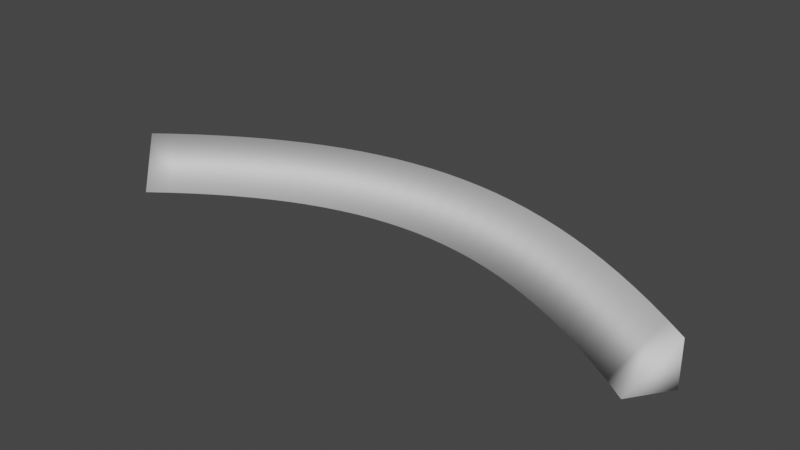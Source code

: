 # Source: becktestcurve.blend  (saved by Blender 2.81.16; exported with 4.5.12 LTS)
import bpy
from mathutils import Matrix  # noqa: F401  (used for matrix-valued properties, if any)

bpy.ops.wm.read_factory_settings(use_empty=True)
scene = bpy.context.scene
scene.name = 'Scene'

# ---- world
world_world = bpy.data.worlds.new('World'); scene.world = world_world
world_world.use_nodes = True; world_world.node_tree.nodes.clear()
_N = world_world.node_tree.nodes; _L = world_world.node_tree.links
n0 = _N.new('ShaderNodeOutputWorld'); n0.name = 'World Output'; n0.location = (300, 300)
n1 = _N.new('ShaderNodeBackground'); n1.name = 'Background'; n1.location = (10, 300)
n1.inputs[0].default_value = (0.05088, 0.05088, 0.05088, 1.0)
_L.new(n1.outputs[0], n0.inputs[0])
n0.is_active_output = True
world_world.color = (0.05088, 0.05088, 0.05088)
world_world.use_sun_shadow = False
world_world.sun_shadow_jitter_overblur = 0.0

# ---- meshes
me_beziercurve_004 = bpy.data.meshes.new('BezierCurve.004')
me_beziercurve_004.from_pydata([(-11.7, 0.8757, 2.0), (-11.7, 0.8799, 0.0), (-10.48, -0.7019, 0.0), (-10.83, 1.533, 2.0), (-10.83, 1.537, -8.941e-08), (-9.654, -0.08174, 8.941e-08), (-9.954, 2.144, 2.0), (-9.957, 2.149, -1.192e-07), (-8.835, 0.4928, 1.192e-07), (-9.085, 2.711, 2.0), (-9.088, 2.716, 1.49e-07), (-8.025, 1.022, -1.49e-07), (-8.219, 3.233, 2.0), (-8.222, 3.238, 8.941e-08), (-7.223, 1.506, -8.941e-08), (-7.355, 3.71, 2.0), (-7.358, 3.715, -8.941e-08), (-6.427, 1.945, 8.941e-08), (-6.492, 4.142, 2.0), (-6.494, 4.147, 2.98e-08), (-5.638, 2.339, -2.98e-08), (-5.629, 4.528, 2.0), (-5.631, 4.533, 2.98e-08), (-4.856, 2.69, -2.98e-08), (-4.767, 4.869, 2.0), (-4.768, 4.874, 2.98e-08), (-4.078, 2.996, -2.98e-08), (-3.903, 5.163, 2.0), (-3.905, 5.168, 2.98e-08), (-3.305, 3.26, -2.98e-08), (-3.039, 5.412, 2.0), (-3.04, 5.417, -5.96e-08), (-2.536, 3.481, 5.96e-08), (-2.173, 5.614, 2.0), (-2.174, 5.619, -8.941e-08), (-1.77, 3.66, 8.941e-08), (-1.306, 5.769, 2.0), (-1.307, 5.775, 5.96e-08), (-1.005, 3.798, -5.96e-08), (-0.4371, 5.878, 2.0), (-0.4376, 5.884, 1.49e-07), (-0.2416, 3.893, -1.49e-07), (0.4334, 5.941, 2.0), (0.4331, 5.946, 1.788e-07), (0.5226, 3.948, -1.788e-07), (1.306, 5.956, 2.0), (1.306, 5.962, 0.0), (1.288, 3.962, 0.0), (2.18, 5.926, 2.0), (2.18, 5.931, 0.0), (2.057, 3.935, 0.0), (3.055, 5.849, 2.0), (3.056, 5.854, 8.941e-08), (2.83, 3.867, -8.941e-08), (3.933, 5.726, 2.0), (3.934, 5.731, 8.941e-08), (3.607, 3.758, -8.941e-08), (4.813, 5.557, 2.0), (4.814, 5.563, 2.98e-08), (4.391, 3.608, -2.98e-08), (5.695, 5.344, 2.0), (5.697, 5.349, -2.98e-08), (5.181, 3.416, 2.98e-08), (6.581, 5.086, 2.0), (6.582, 5.091, 5.96e-08), (5.98, 3.184, -5.96e-08), (7.469, 4.783, 2.0), (7.471, 4.788, -2.98e-08), (6.787, 2.909, 2.98e-08), (8.361, 4.437, 2.0), (8.364, 4.442, 1.49e-07), (7.604, 2.592, -1.49e-07), (9.258, 4.048, 2.0), (9.261, 4.053, 2.98e-08), (8.43, 2.234, -2.98e-08), (10.16, 3.616, 2.0), (10.16, 3.621, 0.0), (9.267, 1.832, 0.0), (11.07, 3.141, 2.0), (11.07, 3.146, 8.941e-08), (10.11, 1.389, -8.941e-08), (11.98, 2.624, 2.0), (11.98, 2.628, -8.941e-08), (10.97, 0.9029, 8.941e-08), (12.9, 2.065, 2.0), (12.91, 2.069, -2.98e-08), (11.84, 0.3744, 2.98e-08), (13.83, 1.464, 2.0), (13.84, 1.468, -5.96e-08), (12.73, -0.1967, 5.96e-08), (14.77, 0.8216, 2.0), (14.78, 0.8259, -2.98e-08), (13.62, -0.8102, 2.98e-08)], [], [(0, 2, 5, 3), (1, 0, 3, 4), (2, 1, 4, 5), (3, 5, 8, 6), (4, 3, 6, 7), (5, 4, 7, 8), (6, 8, 11, 9), (7, 6, 9, 10), (8, 7, 10, 11), (9, 11, 14, 12), (10, 9, 12, 13), (11, 10, 13, 14), (12, 14, 17, 15), (13, 12, 15, 16), (14, 13, 16, 17), (15, 17, 20, 18), (16, 15, 18, 19), (17, 16, 19, 20), (18, 20, 23, 21), (19, 18, 21, 22), (20, 19, 22, 23), (21, 23, 26, 24), (22, 21, 24, 25), (23, 22, 25, 26), (24, 26, 29, 27), (25, 24, 27, 28), (26, 25, 28, 29), (27, 29, 32, 30), (28, 27, 30, 31), (29, 28, 31, 32), (30, 32, 35, 33), (31, 30, 33, 34), (32, 31, 34, 35), (33, 35, 38, 36), (34, 33, 36, 37), (35, 34, 37, 38), (36, 38, 41, 39), (37, 36, 39, 40), (38, 37, 40, 41), (39, 41, 44, 42), (40, 39, 42, 43), (41, 40, 43, 44), (42, 44, 47, 45), (43, 42, 45, 46), (44, 43, 46, 47), (45, 47, 50, 48), (46, 45, 48, 49), (47, 46, 49, 50), (48, 50, 53, 51), (49, 48, 51, 52), (50, 49, 52, 53), (51, 53, 56, 54), (52, 51, 54, 55), (53, 52, 55, 56), (54, 56, 59, 57), (55, 54, 57, 58), (56, 55, 58, 59), (57, 59, 62, 60), (58, 57, 60, 61), (59, 58, 61, 62), (60, 62, 65, 63), (61, 60, 63, 64), (62, 61, 64, 65), (63, 65, 68, 66), (64, 63, 66, 67), (65, 64, 67, 68), (66, 68, 71, 69), (67, 66, 69, 70), (68, 67, 70, 71), (69, 71, 74, 72), (70, 69, 72, 73), (71, 70, 73, 74), (72, 74, 77, 75), (73, 72, 75, 76), (74, 73, 76, 77), (75, 77, 80, 78), (76, 75, 78, 79), (77, 76, 79, 80), (78, 80, 83, 81), (79, 78, 81, 82), (80, 79, 82, 83), (81, 83, 86, 84), (82, 81, 84, 85), (83, 82, 85, 86), (84, 86, 89, 87), (85, 84, 87, 88), (86, 85, 88, 89), (87, 89, 92, 90), (88, 87, 90, 91), (89, 88, 91, 92), (2, 0, 1), (92, 91, 90)])
me_beziercurve_004.polygons.foreach_set('use_smooth', [True] * 92)
me_beziercurve_004.use_remesh_fix_poles = True
me_beziercurve_004.use_remesh_preserve_attributes = False
me_beziercurve_004.use_mirror_vertex_groups = False
me_beziercurve_004.update()

# ---- objects
ob_beziercurve_001 = bpy.data.objects.new('BezierCurve.001', me_beziercurve_004)

# ---- transforms, parenting, visibility, modifiers, constraints
ob_beziercurve_001.location = (0.0, 0.0, 0.0)
ob_beziercurve_001.lineart.crease_threshold = 0.0

# ---- collection membership
scene.collection.objects.link(ob_beziercurve_001)

# ---- scene / render settings (as saved in the file)
scene.frame_start = 1; scene.frame_end = 250; scene.frame_set(58)
scene.render.engine = 'BLENDER_EEVEE_NEXT'
scene.cycles.use_denoising = False
scene.cycles.samples = 128
scene.cycles.sampling_pattern = 'TABULATED_SOBOL'
scene.cycles.use_adaptive_sampling = False
scene.cycles.use_light_tree = False
scene.view_settings.view_transform = 'Filmic'
bpy.context.view_layer.update()

# ---- added for rendering (the .blend has no active camera and no usable light): camera, sun
cam_auto = bpy.data.cameras.new('AutoCamera')
cam_auto.lens = 50.0
cam_auto.sensor_width = 36.0
cam_auto.clip_end = 1000.0
ob_auto_camera = bpy.data.objects.new('AutoCamera', cam_auto)
scene.collection.objects.link(ob_auto_camera)
ob_auto_camera.location = (26.8908, -27.8508, 21.2845)
ob_auto_camera.rotation_euler = (1.09748, -7.21219e-08, 0.694738)
scene.camera = ob_auto_camera
light_auto_sun = bpy.data.lights.new('AutoSun', 'SUN')
light_auto_sun.energy = 3.0
light_auto_sun.angle = 0.0523599
ob_auto_sun = bpy.data.objects.new('AutoSun', light_auto_sun)
scene.collection.objects.link(ob_auto_sun)
ob_auto_sun.rotation_euler = (0.872665, 0.174533, 0.523599)
bpy.context.view_layer.update()

